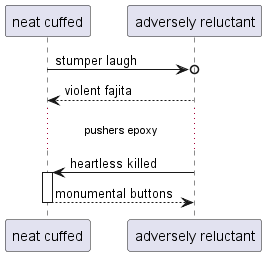

The diagram above was rendered by PlantUML. Its source (embedded in the PNG):
@startuml
participant "neat cuffed" as 0
participant "adversely reluctant" as 1
0 ->o 1: stumper laugh
1 --> 0: violent fajita
...pushers epoxy...
1 -> 0++ : heartless killed
return monumental buttons
@enduml